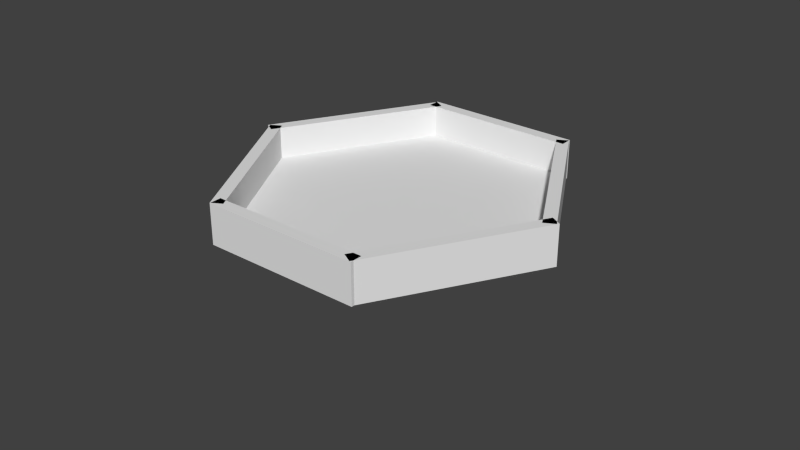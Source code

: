 # Source: plataformaMonstreFinal.blend  (saved by Blender 2.68.0; exported with 4.5.12 LTS)
import bpy
from mathutils import Matrix  # noqa: F401  (used for matrix-valued properties, if any)

bpy.ops.wm.read_factory_settings(use_empty=True)
scene = bpy.context.scene
scene.name = 'Scene'

# ---- collections
col_collection_1 = bpy.data.collections.new('Collection 1'); scene.collection.children.link(col_collection_1)

# ---- materials (node trees are filled in below, after node groups)
mat_paret = bpy.data.materials.new('Paret')
mat_paret.alpha_threshold = 0.0
mat_paret.use_transparent_shadow = False
mat_paret.roughness = 0.5
mat_paret.line_color = (0.0, 0.0, 0.0, 1.0)
mat_suelo = bpy.data.materials.new('Suelo')
mat_suelo.alpha_threshold = 0.0
mat_suelo.use_transparent_shadow = False
mat_suelo.roughness = 0.5
mat_suelo.line_color = (0.0, 0.0, 0.0, 1.0)

# ---- material node trees

# ---- world
world_world = bpy.data.worlds.new('World'); scene.world = world_world
world_world.color = (0.05088, 0.05088, 0.05088)
world_world.use_sun_shadow = False
world_world.sun_shadow_jitter_overblur = 0.0
world_world.cycles.sampling_method = 'MANUAL'
world_world.cycles.sample_map_resolution = 256

# ---- meshes
me_cube_010 = bpy.data.meshes.new('Cube.010')
me_cube_010.from_pydata([(-1.927, 23.38, -1.0), (-2.047, 24.38, -1.0), (-1.172, 47.8, -1.0), (-1.052, 46.8, -1.0), (-1.927, 23.38, 1.0), (-2.047, 24.38, 1.0), (-1.172, 47.8, 1.0), (-1.052, 46.8, 1.0), (1.006, -0.9801, -1.0), (0.8858, 0.01583, -1.0), (1.761, 23.43, -1.0), (1.881, 22.43, -1.0), (1.006, -0.9801, 1.0), (0.8858, 0.01583, 1.0), (1.761, 23.43, 1.0), (1.881, 22.43, 1.0), (0.8388, 47.6, -1.0), (0.8385, 45.6, -1.0), (-1.161, 45.67, -1.0), (-1.161, 47.67, -1.0), (0.8388, 47.6, 1.0), (0.8385, 45.6, 1.0), (-1.161, 45.67, 1.0), (-1.161, 47.67, 1.0), (1.87, 22.2, -1.0), (1.754, 21.16, -1.0), (0.7142, 46.92, -1.0), (0.8296, 47.96, -1.0), (1.87, 22.2, 1.0), (1.754, 21.16, 1.0), (0.7142, 46.92, 1.0), (0.8296, 47.96, 1.0), (-2.035, 24.37, -1.0), (-1.919, 25.41, -1.0), (-0.8755, -0.3174, -1.0), (-0.9908, -1.357, -1.0), (-2.035, 24.37, 1.0), (-1.919, 25.41, 1.0), (-0.8755, -0.3174, 1.0), (-0.9908, -1.357, 1.0), (-1.0, -1.0, -1.0), (-1.0, 1.0, -1.0), (1.0, 1.0, -1.0), (1.0, -1.0, -1.0), (-1.0, -1.0, 1.0), (-1.0, 1.0, 1.0), (1.0, 1.0, 1.0), (1.0, -1.0, 1.0)], [], [(4, 5, 1, 0), (5, 6, 2, 1), (6, 7, 3, 2), (7, 4, 0, 3), (0, 1, 2, 3), (7, 6, 5, 4), (12, 13, 9, 8), (13, 14, 10, 9), (14, 15, 11, 10), (15, 12, 8, 11), (8, 9, 10, 11), (15, 14, 13, 12), (20, 21, 17, 16), (21, 22, 18, 17), (22, 23, 19, 18), (23, 20, 16, 19), (16, 17, 18, 19), (23, 22, 21, 20), (28, 29, 25, 24), (29, 30, 26, 25), (30, 31, 27, 26), (31, 28, 24, 27), (24, 25, 26, 27), (31, 30, 29, 28), (36, 37, 33, 32), (37, 38, 34, 33), (38, 39, 35, 34), (39, 36, 32, 35), (32, 33, 34, 35), (39, 38, 37, 36), (44, 45, 41, 40), (45, 46, 42, 41), (46, 47, 43, 42), (47, 44, 40, 43), (40, 41, 42, 43), (47, 46, 45, 44)])
_uv = me_cube_010.uv_layers.new(name='UVMap')
_uv.uv.foreach_set('vector', [0.0, 0.0, 0.0, 0.0, 0.0, 0.0, 0.0, 0.0, 1.0, 0.9997, 0.0, 1.0, 1.438e-07, 0.0002897, 1.0, 0.0, 0.0, 0.0, 0.0, 0.0, 0.0, 0.0, 0.0, 0.0, 1.0, 1.0, 0.0, 0.9999, 0.0, 0.0, 1.0, 0.0001034, 0.0, 0.0, 0.0, 0.0, 0.0, 0.0, 0.0, 0.0, 0.0, 0.0, 0.0, 0.0, 0.0, 0.0, 0.0, 0.0, 0.0, 0.0, 0.0, 0.0, 0.0, 0.0, 0.0, 0.0, 1.0, 0.9998, 0.0, 1.0, 1.438e-07, 0.0002074, 1.0, 0.0, 0.0, 0.0, 0.0, 0.0, 0.0, 0.0, 0.0, 0.0, 1.0, 0.9994, 0.0, 1.0, 0.0, 0.0006482, 1.0, 0.0, 0.0, 0.0, 0.0, 0.0, 0.0, 0.0, 0.0, 0.0, 0.0, 0.0, 0.0, 0.0, 0.0, 0.0, 0.0, 0.0, 0.0, 0.0, 0.0, 0.0, 0.0, 0.0, 0.0, 0.0, 1.0, 1.0, 0.0, 0.9981, 0.0, 0.0, 1.0, 0.001946, 0.0, 0.0, 0.0, 0.0, 0.0, 0.0, 0.0, 0.0, 1.0, 1.0, 0.0, 0.9997, 1.293e-07, 0.0, 1.0, 0.0002968, 0.0, 0.0, 0.0, 0.0, 0.0, 0.0, 0.0, 0.0, 0.0, 0.0, 0.0, 0.0, 0.0, 0.0, 0.0, 0.0, 0.0, 0.0, 0.0, 0.0, 0.0, 0.0, 0.0, 0.0, 1.0, 1.0, 0.0, 0.9998, 0.0, 0.0, 1.0, 0.0002136, 0.0, 0.0, 0.0, 0.0, 0.0, 0.0, 0.0, 0.0, 1.0, 0.9998, 0.0, 1.0, 1.282e-07, 0.0002428, 1.0, 0.0, 0.0, 0.0, 0.0, 0.0, 0.0, 0.0, 0.0, 0.0, 0.0, 0.0, 0.0, 0.0, 0.0, 0.0, 0.0, 0.0, 0.0, 0.0, 0.0, 0.0, 0.0, 0.0, 0.0, 0.0, 1.0, 1.0, 0.0, 0.9996, 0.0, 0.0, 1.0, 0.0004284, 0.0, 0.0, 0.0, 0.0, 0.0, 0.0, 0.0, 0.0, 1.0, 0.9997, 0.0, 1.0, 1.282e-07, 0.00027, 1.0, 0.0, 0.0, 0.0, 0.0, 0.0, 0.0, 0.0, 0.0, 0.0, 0.0, 0.0, 0.0, 0.0, 0.0, 0.0, 0.0, 0.0, 0.0, 0.0, 0.0, 0.0, 0.0, 0.0, 0.0, 0.0, 1.0, 1.0, 0.0, 0.9973, 0.0, 0.0, 1.0, 0.002712, 0.0, 0.0, 0.0, 0.0, 0.0, 0.0, 0.0, 0.0, 1.0, 0.9987, 0.0, 1.0, 0.0, 0.001314, 1.0, 0.0, 0.0, 0.0, 0.0, 0.0, 0.0, 0.0, 0.0, 0.0, 0.0, 0.0, 0.0, 0.0, 0.0, 0.0, 0.0, 0.0])
me_cube_010.materials.append(mat_paret)
me_cube_010.use_remesh_preserve_volume = False
me_cube_010.use_remesh_preserve_attributes = False
me_cube_010.use_mirror_vertex_groups = False
me_cube_010.update()
me_cube_002 = bpy.data.meshes.new('Cube.002')
me_cube_002.from_pydata([(-0.4669, -0.9102, 1.0), (0.9831, 0.02017, 1.0), (0.4815, 0.9276, 1.0), (-0.593, -0.5426, -19.94), (-0.4267, -0.8411, -19.94), (-0.1088, -0.8411, -19.94), (0.1129, 0.8569, -19.94), (-0.4198, 0.8569, -19.94), (-0.6119, 0.5202, -19.94), (0.4303, -0.8411, -19.94), (0.7197, -0.3364, -19.94), (0.7415, -0.2984, -19.94), (0.9116, -0.001618, -19.94), (0.7433, 0.3019, -19.94), (-0.902, 0.01174, -19.94), (-0.6161, -0.5013, -19.94), (0.4356, 0.8569, -19.94), (-0.6028, -0.5251, -19.94), (0.7314, -0.316, -19.94), (-0.2905, -0.8411, -17.94), (-0.4267, -0.8411, -17.94), (-0.498, -0.7132, -17.94), (0.8172, -0.1664, -17.94), (0.4303, -0.8411, -17.94), (0.838, 0.1311, -17.94), (0.9116, -0.001618, -17.94), (0.8372, -0.1314, -17.94), (-0.5199, -0.6739, -17.94), (-0.902, 0.01174, -17.94), (-0.5144, 0.6912, -17.94), (-0.4198, 0.8569, -17.94), (0.2768, 0.8569, -17.94), (0.4356, 0.8569, -17.94), (-0.5021, -0.7057, -17.94), (0.8328, -0.1391, -17.94)], [], [(18, 5, 17, 13), (8, 17, 15, 14), (13, 17, 8, 6), (5, 18, 10, 9), (13, 6, 16), (11, 18, 13, 12), (3, 17, 5, 4), (6, 8, 7), (24, 33, 34, 26), (27, 33, 24, 29), (22, 34, 33, 19), (19, 33, 21), (29, 24, 31, 30), (31, 24, 32), (27, 29, 28), (24, 26, 25), (22, 19, 23), (19, 21, 20), (31, 16, 6, 30), (16, 31, 32), (30, 6, 7), (19, 4, 5, 23), (23, 5, 9), (4, 19, 20), (13, 32, 24, 12), (12, 24, 25), (32, 13, 16), (22, 23, 10, 18), (34, 22, 18, 11), (11, 12, 26, 34), (10, 23, 9), (26, 12, 25), (8, 28, 29, 7), (7, 29, 30), (28, 8, 14), (4, 20, 21, 3), (3, 21, 33, 17), (27, 28, 15, 17), (27, 17, 33), (15, 28, 14)])
_uv = me_cube_002.uv_layers.new(name='UVMap')
_uv.uv.foreach_set('vector', [0.862, 0.3405, 0.443, 0.08277, 0.1989, 0.2414, 0.8701, 0.6473, 0.198, 0.7604, 0.1989, 0.2414, 0.1924, 0.2532, 0.0522, 0.509, 0.8701, 0.6473, 0.1989, 0.2414, 0.198, 0.7604, 0.559, 0.9251, 0.443, 0.08277, 0.862, 0.3405, 0.8562, 0.3305, 0.7108, 0.08089, 0.8701, 0.6473, 0.559, 0.9251, 0.7193, 0.924, 0.8671, 0.3493, 0.862, 0.3405, 0.8701, 0.6473, 0.9526, 0.496, 0.2037, 0.2327, 0.1989, 0.2414, 0.443, 0.08277, 0.2852, 0.08387, 0.559, 0.9251, 0.198, 0.7604, 0.2945, 0.9269, 0.0, 0.0, 0.0, 0.0, 0.0, 0.0, 0.0, 0.0, 0.0, 0.0, 0.0, 0.0, 0.0, 0.0, 0.0, 0.0, 0.0, 0.0, 0.0, 0.0, 0.0, 0.0, 0.0, 0.0, 0.0, 0.0, 0.0, 0.0, 0.0, 0.0, 0.0, 0.0, 0.0, 0.0, 0.0, 0.0, 0.0, 0.0, 0.0, 0.0, 0.0, 0.0, 0.0, 0.0, 0.0, 0.0, 0.0, 0.0, 0.0, 0.0, 0.0, 0.0, 0.0, 0.0, 0.0, 0.0, 0.0, 0.0, 0.0, 0.0, 0.0, 0.0, 0.0, 0.0, 0.0, 0.0, 0.0, 0.0, 0.0, 0.0, 0.0, 1.0, 1.0, 1.0, 1.0, 0.0, 0.0, 0.0, 1.0, 1.0, 1.0, 0.0, 0.0, 0.0, 1.0, 1.0, 1.0, 0.0, 0.0, 0.0, 0.0, 1.0, 1.0, 1.0, 1.0, 0.0, 0.0, 0.0, 1.0, 1.0, 1.0, 0.0, 0.0, 0.0, 1.0, 1.0, 1.0, 0.0, 0.0, 0.0, 0.0, 1.0, 1.0, 1.0, 1.0, 0.0, 0.0, 0.0, 1.0, 1.0, 1.0, 0.0, 0.0, 0.0, 1.0, 1.0, 1.0, 0.0, 0.0, 0.0, 0.0, 1.0, 1.0, 1.0, 1.0, 0.0, 0.0, 0.0, 0.0, 1.0, 1.0, 1.0, 1.0, 0.0, 0.0, 0.0, 0.0, 1.0, 1.0, 1.0, 1.0, 0.0, 0.0, 0.0, 1.0, 1.0, 1.0, 0.0, 0.0, 0.0, 1.0, 1.0, 1.0, 0.0, 0.0, 0.0, 0.0, 1.0, 1.0, 1.0, 1.0, 0.0, 0.0, 0.0, 1.0, 1.0, 1.0, 0.0, 0.0, 0.0, 1.0, 1.0, 1.0, 0.0, 0.0, 0.0, 0.0, 1.0, 1.0, 1.0, 1.0, 0.0, 0.0, 0.0, 0.0, 1.0, 1.0, 1.0, 1.0, 0.0, 0.0, 0.0, 0.0, 1.0, 1.0, 1.0, 1.0, 0.0, 0.0, 0.0, 1.0, 1.0, 1.0, 0.0, 0.0, 0.0, 1.0, 1.0, 1.0, 0.0])
me_cube_002.materials.append(mat_suelo)
me_cube_002.use_remesh_preserve_volume = False
me_cube_002.use_remesh_preserve_attributes = False
me_cube_002.use_mirror_vertex_groups = False
me_cube_002.update()

# ---- objects
ob_cube_006 = bpy.data.objects.new('Cube.006', me_cube_010)
ob_cube = bpy.data.objects.new('Cube', me_cube_002)

# ---- transforms, parenting, visibility, modifiers, constraints
ob_cube_006.location = (-22.41, -15.05, 0.4346)
ob_cube_006.rotation_euler = (0.0, -0.0, 5.221)
ob_cube_006.scale = (17.24, 1.156, 3.863)
ob_cube_006.lineart.crease_threshold = 0.0
ob_cube.location = (-0.001032, -0.887, -16.6)
ob_cube.scale = (32.69, 32.69, -0.7404)
ob_cube.lineart.crease_threshold = 0.0

# ---- collection membership
col_collection_1.objects.link(ob_cube_006)
col_collection_1.objects.link(ob_cube)

# ---- scene / render settings (as saved in the file)
scene.frame_start = 1; scene.frame_end = 250; scene.frame_set(100)
scene.render.engine = 'BLENDER_EEVEE_NEXT'
scene.render.image_settings.color_mode = 'RGB'
scene.render.image_settings.compression = 90
scene.render.resolution_percentage = 50
scene.render.dither_intensity = 0.0
scene.cycles.use_denoising = False
scene.cycles.samples = 10
scene.cycles.sampling_pattern = 'TABULATED_SOBOL'
scene.cycles.light_sampling_threshold = 0.0
scene.cycles.use_adaptive_sampling = False
scene.cycles.use_light_tree = False
scene.cycles.blur_glossy = 0.0
scene.cycles.volume_bounces = 1
scene.cycles.pixel_filter_type = 'GAUSSIAN'
scene.cycles.sample_clamp_indirect = 0.0
scene.view_settings.view_transform = 'Standard'
bpy.context.view_layer.update()

# ---- added for rendering (the .blend has no active camera and no usable light): camera, sun
cam_auto = bpy.data.cameras.new('AutoCamera')
cam_auto.lens = 50.0
cam_auto.sensor_width = 36.0
cam_auto.clip_end = 1979.99
ob_auto_camera = bpy.data.objects.new('AutoCamera', cam_auto)
scene.collection.objects.link(ob_auto_camera)
ob_auto_camera.location = (113.247, -136.072, 83.7332)
ob_auto_camera.rotation_euler = (1.09748, -7.21219e-08, 0.694738)
scene.camera = ob_auto_camera
light_auto_sun = bpy.data.lights.new('AutoSun', 'SUN')
light_auto_sun.energy = 3.0
light_auto_sun.angle = 0.0523599
ob_auto_sun = bpy.data.objects.new('AutoSun', light_auto_sun)
scene.collection.objects.link(ob_auto_sun)
ob_auto_sun.rotation_euler = (0.872665, 0.174533, 0.523599)
bpy.context.view_layer.update()
